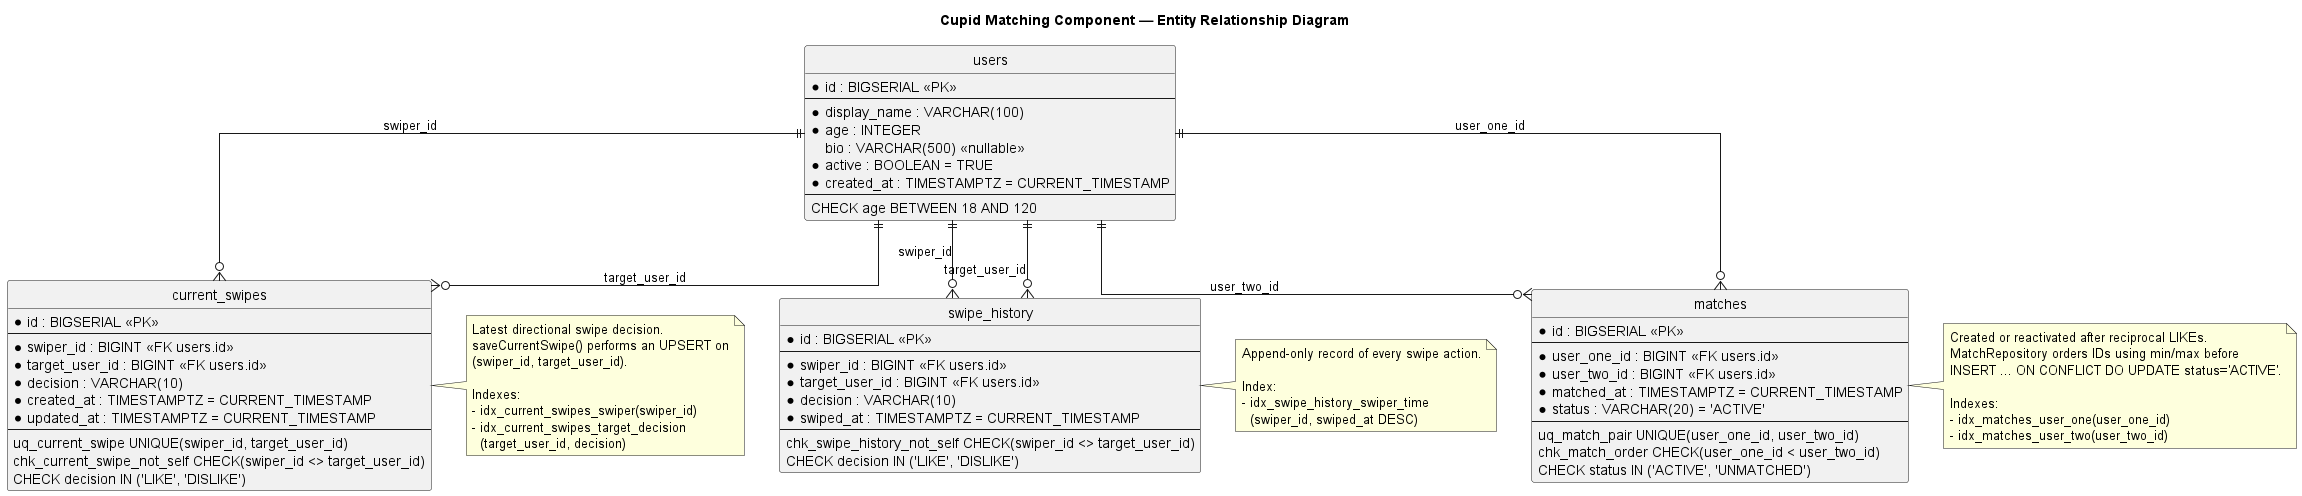

The diagram above was rendered by PlantUML. Its source (embedded in the PNG):
@startuml

title Cupid Matching Component — Entity Relationship Diagram

hide circle
skinparam linetype ortho
skinparam shadowing false
skinparam entity {
  BackgroundColor white
  BorderColor #344054
}

entity "users" as users {
  * id : BIGSERIAL <<PK>>
  --
  * display_name : VARCHAR(100)
  * age : INTEGER
  bio : VARCHAR(500) <<nullable>>
  * active : BOOLEAN = TRUE
  * created_at : TIMESTAMPTZ = CURRENT_TIMESTAMP
  --
  CHECK age BETWEEN 18 AND 120
}

entity "current_swipes" as current_swipes {
  * id : BIGSERIAL <<PK>>
  --
  * swiper_id : BIGINT <<FK users.id>>
  * target_user_id : BIGINT <<FK users.id>>
  * decision : VARCHAR(10)
  * created_at : TIMESTAMPTZ = CURRENT_TIMESTAMP
  * updated_at : TIMESTAMPTZ = CURRENT_TIMESTAMP
  --
  uq_current_swipe UNIQUE(swiper_id, target_user_id)
  chk_current_swipe_not_self CHECK(swiper_id <> target_user_id)
  CHECK decision IN ('LIKE', 'DISLIKE')
}

entity "swipe_history" as swipe_history {
  * id : BIGSERIAL <<PK>>
  --
  * swiper_id : BIGINT <<FK users.id>>
  * target_user_id : BIGINT <<FK users.id>>
  * decision : VARCHAR(10)
  * swiped_at : TIMESTAMPTZ = CURRENT_TIMESTAMP
  --
  chk_swipe_history_not_self CHECK(swiper_id <> target_user_id)
  CHECK decision IN ('LIKE', 'DISLIKE')
}

entity "matches" as matches {
  * id : BIGSERIAL <<PK>>
  --
  * user_one_id : BIGINT <<FK users.id>>
  * user_two_id : BIGINT <<FK users.id>>
  * matched_at : TIMESTAMPTZ = CURRENT_TIMESTAMP
  * status : VARCHAR(20) = 'ACTIVE'
  --
  uq_match_pair UNIQUE(user_one_id, user_two_id)
  chk_match_order CHECK(user_one_id < user_two_id)
  CHECK status IN ('ACTIVE', 'UNMATCHED')
}

users ||--o{ current_swipes : "swiper_id"
users ||--o{ current_swipes : "target_user_id"
users ||--o{ swipe_history : "swiper_id"
users ||--o{ swipe_history : "target_user_id"
users ||--o{ matches : "user_one_id"
users ||--o{ matches : "user_two_id"

note right of current_swipes
  Latest directional swipe decision.
  saveCurrentSwipe() performs an UPSERT on
  (swiper_id, target_user_id).

  Indexes:
  - idx_current_swipes_swiper(swiper_id)
  - idx_current_swipes_target_decision
    (target_user_id, decision)
end note

note right of swipe_history
  Append-only record of every swipe action.

  Index:
  - idx_swipe_history_swiper_time
    (swiper_id, swiped_at DESC)
end note

note right of matches
  Created or reactivated after reciprocal LIKEs.
  MatchRepository orders IDs using min/max before
  INSERT ... ON CONFLICT DO UPDATE status='ACTIVE'.

  Indexes:
  - idx_matches_user_one(user_one_id)
  - idx_matches_user_two(user_two_id)
end note

@enduml